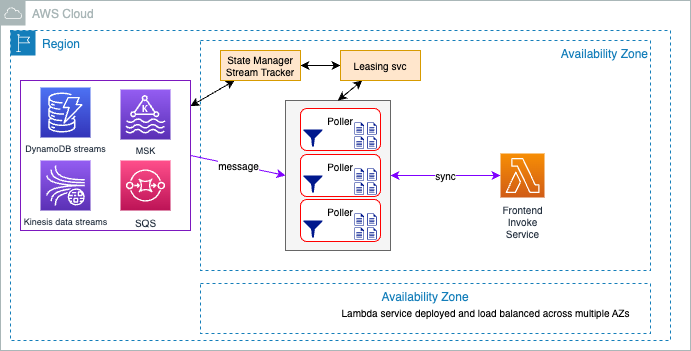

The diagram above was exported from draw.io. Its source (the exported page's mxGraphModel, read from the mxfile embedded in the PNG):
<mxGraphModel dx="867" dy="354" grid="1" gridSize="10" guides="1" tooltips="1" connect="1" arrows="1" fold="1" page="1" pageScale="1" pageWidth="850" pageHeight="1100" math="0" shadow="0">
  <root>
    <mxCell id="0" />
    <mxCell id="1" parent="0" />
    <mxCell id="2" value="AWS Cloud" style="sketch=0;outlineConnect=0;gradientColor=none;html=1;whiteSpace=wrap;fontSize=12;fontStyle=0;shape=mxgraph.aws4.group;grIcon=mxgraph.aws4.group_aws_cloud;strokeColor=#AAB7B8;fillColor=none;verticalAlign=top;align=left;spacingLeft=30;fontColor=#AAB7B8;dashed=0;" parent="1" vertex="1">
      <mxGeometry x="30" y="20" width="690" height="350" as="geometry" />
    </mxCell>
    <mxCell id="3" value="Region" style="points=[[0,0],[0.25,0],[0.5,0],[0.75,0],[1,0],[1,0.25],[1,0.5],[1,0.75],[1,1],[0.75,1],[0.5,1],[0.25,1],[0,1],[0,0.75],[0,0.5],[0,0.25]];outlineConnect=0;gradientColor=none;html=1;whiteSpace=wrap;fontSize=12;fontStyle=0;container=1;pointerEvents=0;collapsible=0;recursiveResize=0;shape=mxgraph.aws4.group;grIcon=mxgraph.aws4.group_region;strokeColor=#147EBA;fillColor=none;verticalAlign=top;align=left;spacingLeft=30;fontColor=#147EBA;dashed=1;" parent="1" vertex="1">
      <mxGeometry x="40" y="50" width="660" height="310" as="geometry" />
    </mxCell>
    <mxCell id="4" value="Availability Zone" style="fillColor=none;strokeColor=#147EBA;dashed=1;verticalAlign=top;fontStyle=0;fontColor=#147EBA;align=right;" parent="1" vertex="1">
      <mxGeometry x="230" y="60" width="450" height="230" as="geometry" />
    </mxCell>
    <mxCell id="5" value="Availability Zone" style="fillColor=none;strokeColor=#147EBA;dashed=1;verticalAlign=top;fontStyle=0;fontColor=#147EBA;" parent="1" vertex="1">
      <mxGeometry x="230" y="303" width="450" height="50" as="geometry" />
    </mxCell>
    <mxCell id="30" value="message" style="edgeStyle=none;html=1;strokeColor=#7F00FF;fontSize=10;startArrow=none;startFill=0;entryX=0;entryY=0.5;entryDx=0;entryDy=0;exitX=1;exitY=0.5;exitDx=0;exitDy=0;" parent="1" source="51" target="33" edge="1">
      <mxGeometry relative="1" as="geometry">
        <mxPoint x="350" y="190" as="targetPoint" />
        <mxPoint x="194" y="156.4096535659146" as="sourcePoint" />
      </mxGeometry>
    </mxCell>
    <mxCell id="12" value="Lambda service deployed and load balanced across multiple AZs" style="text;html=1;align=center;verticalAlign=middle;resizable=0;points=[];autosize=1;strokeColor=none;fillColor=none;fontSize=10;" parent="1" vertex="1">
      <mxGeometry x="360" y="317" width="310" height="30" as="geometry" />
    </mxCell>
    <mxCell id="33" value="" style="rounded=0;whiteSpace=wrap;html=1;fillColor=#f5f5f5;fontColor=#333333;strokeColor=#666666;" parent="1" vertex="1">
      <mxGeometry x="315" y="120" width="105" height="150" as="geometry" />
    </mxCell>
    <mxCell id="43" value="sync" style="edgeStyle=none;html=1;entryX=0;entryY=0.5;entryDx=0;entryDy=0;entryPerimeter=0;fontSize=10;startArrow=classic;startFill=1;strokeColor=#7F00FF;exitX=1;exitY=0.5;exitDx=0;exitDy=0;" parent="1" source="33" target="42" edge="1">
      <mxGeometry relative="1" as="geometry">
        <mxPoint x="485" y="186.44230769230774" as="sourcePoint" />
      </mxGeometry>
    </mxCell>
    <mxCell id="42" value="Frontend&lt;br style=&quot;font-size: 10px;&quot;&gt;Invoke &lt;br style=&quot;font-size: 10px;&quot;&gt;Service" style="sketch=0;points=[[0,0,0],[0.25,0,0],[0.5,0,0],[0.75,0,0],[1,0,0],[0,1,0],[0.25,1,0],[0.5,1,0],[0.75,1,0],[1,1,0],[0,0.25,0],[0,0.5,0],[0,0.75,0],[1,0.25,0],[1,0.5,0],[1,0.75,0]];outlineConnect=0;fontColor=#232F3E;gradientColor=#F78E04;gradientDirection=north;fillColor=#D05C17;strokeColor=#ffffff;dashed=0;verticalLabelPosition=bottom;verticalAlign=top;align=center;html=1;fontSize=10;fontStyle=0;aspect=fixed;shape=mxgraph.aws4.resourceIcon;resIcon=mxgraph.aws4.lambda;" parent="1" vertex="1">
      <mxGeometry x="530" y="173" width="44" height="44" as="geometry" />
    </mxCell>
    <mxCell id="46" style="edgeStyle=none;html=1;fontSize=10;startArrow=classic;startFill=1;" parent="1" source="45" target="51" edge="1">
      <mxGeometry relative="1" as="geometry" />
    </mxCell>
    <mxCell id="48" style="edgeStyle=none;html=1;fontSize=10;startArrow=classic;startFill=1;" parent="1" source="45" target="47" edge="1">
      <mxGeometry relative="1" as="geometry" />
    </mxCell>
    <mxCell id="45" value="State Manager&lt;br&gt;Stream Tracker" style="rounded=0;whiteSpace=wrap;html=1;fontSize=10;fillColor=#ffe6cc;strokeColor=#d79b00;" parent="1" vertex="1">
      <mxGeometry x="250" y="70" width="80" height="30" as="geometry" />
    </mxCell>
    <mxCell id="49" style="edgeStyle=none;html=1;entryX=0.5;entryY=0;entryDx=0;entryDy=0;fontSize=10;startArrow=classic;startFill=1;" parent="1" source="47" target="33" edge="1">
      <mxGeometry relative="1" as="geometry" />
    </mxCell>
    <mxCell id="47" value="Leasing svc" style="rounded=0;whiteSpace=wrap;html=1;fontSize=10;fillColor=#ffe6cc;strokeColor=#d79b00;" parent="1" vertex="1">
      <mxGeometry x="370" y="70" width="80" height="30" as="geometry" />
    </mxCell>
    <mxCell id="51" value="" style="rounded=0;whiteSpace=wrap;html=1;strokeColor=#7c18bf;fontSize=10;" vertex="1" parent="1">
      <mxGeometry x="50" y="100" width="170" height="150" as="geometry" />
    </mxCell>
    <mxCell id="52" value="DynamoDB streams" style="sketch=0;points=[[0,0,0],[0.25,0,0],[0.5,0,0],[0.75,0,0],[1,0,0],[0,1,0],[0.25,1,0],[0.5,1,0],[0.75,1,0],[1,1,0],[0,0.25,0],[0,0.5,0],[0,0.75,0],[1,0.25,0],[1,0.5,0],[1,0.75,0]];outlineConnect=0;fontColor=#232F3E;gradientColor=#4D72F3;gradientDirection=north;fillColor=#3334B9;strokeColor=#ffffff;dashed=0;verticalLabelPosition=bottom;verticalAlign=top;align=center;html=1;fontSize=9;fontStyle=0;aspect=fixed;shape=mxgraph.aws4.resourceIcon;resIcon=mxgraph.aws4.dynamodb;" vertex="1" parent="1">
      <mxGeometry x="70" y="107" width="50" height="50" as="geometry" />
    </mxCell>
    <mxCell id="53" value="Kinesis data streams" style="sketch=0;points=[[0,0,0],[0.25,0,0],[0.5,0,0],[0.75,0,0],[1,0,0],[0,1,0],[0.25,1,0],[0.5,1,0],[0.75,1,0],[1,1,0],[0,0.25,0],[0,0.5,0],[0,0.75,0],[1,0.25,0],[1,0.5,0],[1,0.75,0]];outlineConnect=0;fontColor=#232F3E;gradientColor=#945DF2;gradientDirection=north;fillColor=#5A30B5;strokeColor=#ffffff;dashed=0;verticalLabelPosition=bottom;verticalAlign=top;align=center;html=1;fontSize=9;fontStyle=0;aspect=fixed;shape=mxgraph.aws4.resourceIcon;resIcon=mxgraph.aws4.kinesis_data_streams;" vertex="1" parent="1">
      <mxGeometry x="70" y="180" width="50" height="50" as="geometry" />
    </mxCell>
    <mxCell id="54" value="MSK" style="sketch=0;points=[[0,0,0],[0.25,0,0],[0.5,0,0],[0.75,0,0],[1,0,0],[0,1,0],[0.25,1,0],[0.5,1,0],[0.75,1,0],[1,1,0],[0,0.25,0],[0,0.5,0],[0,0.75,0],[1,0.25,0],[1,0.5,0],[1,0.75,0]];outlineConnect=0;fontColor=#232F3E;gradientColor=#945DF2;gradientDirection=north;fillColor=#5A30B5;strokeColor=#ffffff;dashed=0;verticalLabelPosition=bottom;verticalAlign=top;align=center;html=1;fontSize=9;fontStyle=0;aspect=fixed;shape=mxgraph.aws4.resourceIcon;resIcon=mxgraph.aws4.managed_streaming_for_kafka;" vertex="1" parent="1">
      <mxGeometry x="150" y="109" width="50" height="50" as="geometry" />
    </mxCell>
    <mxCell id="55" value="SQS" style="sketch=0;points=[[0,0,0],[0.25,0,0],[0.5,0,0],[0.75,0,0],[1,0,0],[0,1,0],[0.25,1,0],[0.5,1,0],[0.75,1,0],[1,1,0],[0,0.25,0],[0,0.5,0],[0,0.75,0],[1,0.25,0],[1,0.5,0],[1,0.75,0]];outlineConnect=0;fontColor=#232F3E;gradientColor=#FF4F8B;gradientDirection=north;fillColor=#BC1356;strokeColor=#ffffff;dashed=0;verticalLabelPosition=bottom;verticalAlign=top;align=center;html=1;fontSize=10;fontStyle=0;aspect=fixed;shape=mxgraph.aws4.resourceIcon;resIcon=mxgraph.aws4.sqs;" vertex="1" parent="1">
      <mxGeometry x="150" y="180" width="50" height="50" as="geometry" />
    </mxCell>
    <mxCell id="71" value="" style="group" vertex="1" connectable="0" parent="1">
      <mxGeometry x="330" y="128" width="80" height="42" as="geometry" />
    </mxCell>
    <mxCell id="34" value="Poller" style="rounded=1;whiteSpace=wrap;html=1;fontSize=10;strokeColor=#FF0000;horizontal=1;verticalAlign=top;" parent="71" vertex="1">
      <mxGeometry width="80" height="42" as="geometry" />
    </mxCell>
    <mxCell id="56" value="" style="sketch=0;aspect=fixed;pointerEvents=1;shadow=0;dashed=0;html=1;strokeColor=none;labelPosition=center;verticalLabelPosition=bottom;verticalAlign=top;align=center;fillColor=#00188D;shape=mxgraph.mscae.enterprise.filter" vertex="1" parent="71">
      <mxGeometry x="3" y="21" width="18.89" height="17" as="geometry" />
    </mxCell>
    <mxCell id="64" value="" style="group;movable=1;resizable=1;rotatable=1;deletable=1;editable=1;connectable=1;" vertex="1" connectable="0" parent="71">
      <mxGeometry x="54" y="14" width="22.200000000000045" height="26" as="geometry" />
    </mxCell>
    <mxCell id="65" value="" style="sketch=0;aspect=fixed;pointerEvents=1;shadow=0;dashed=0;html=1;strokeColor=none;labelPosition=center;verticalLabelPosition=bottom;verticalAlign=top;align=center;fillColor=#00188D;shape=mxgraph.mscae.enterprise.document;movable=1;resizable=1;rotatable=1;deletable=1;editable=1;connectable=1;" vertex="1" parent="64">
      <mxGeometry width="9.6" height="12" as="geometry" />
    </mxCell>
    <mxCell id="66" value="" style="sketch=0;aspect=fixed;pointerEvents=1;shadow=0;dashed=0;html=1;strokeColor=none;labelPosition=center;verticalLabelPosition=bottom;verticalAlign=top;align=center;fillColor=#00188D;shape=mxgraph.mscae.enterprise.document;movable=1;resizable=1;rotatable=1;deletable=1;editable=1;connectable=1;" vertex="1" parent="64">
      <mxGeometry x="12.600000000000023" width="9.6" height="12" as="geometry" />
    </mxCell>
    <mxCell id="67" value="" style="sketch=0;aspect=fixed;pointerEvents=1;shadow=0;dashed=0;html=1;strokeColor=none;labelPosition=center;verticalLabelPosition=bottom;verticalAlign=top;align=center;fillColor=#00188D;shape=mxgraph.mscae.enterprise.document;movable=1;resizable=1;rotatable=1;deletable=1;editable=1;connectable=1;" vertex="1" parent="64">
      <mxGeometry y="14" width="9.6" height="12" as="geometry" />
    </mxCell>
    <mxCell id="68" value="" style="sketch=0;aspect=fixed;pointerEvents=1;shadow=0;dashed=0;html=1;strokeColor=none;labelPosition=center;verticalLabelPosition=bottom;verticalAlign=top;align=center;fillColor=#00188D;shape=mxgraph.mscae.enterprise.document;movable=1;resizable=1;rotatable=1;deletable=1;editable=1;connectable=1;" vertex="1" parent="64">
      <mxGeometry x="12.600000000000023" y="14" width="9.6" height="12" as="geometry" />
    </mxCell>
    <mxCell id="72" value="" style="group" vertex="1" connectable="0" parent="1">
      <mxGeometry x="330" y="174" width="80" height="42" as="geometry" />
    </mxCell>
    <mxCell id="73" value="Poller" style="rounded=1;whiteSpace=wrap;html=1;fontSize=10;strokeColor=#FF0000;horizontal=1;verticalAlign=top;" vertex="1" parent="72">
      <mxGeometry width="80" height="42" as="geometry" />
    </mxCell>
    <mxCell id="74" value="" style="sketch=0;aspect=fixed;pointerEvents=1;shadow=0;dashed=0;html=1;strokeColor=none;labelPosition=center;verticalLabelPosition=bottom;verticalAlign=top;align=center;fillColor=#00188D;shape=mxgraph.mscae.enterprise.filter" vertex="1" parent="72">
      <mxGeometry x="3" y="21" width="18.89" height="17" as="geometry" />
    </mxCell>
    <mxCell id="75" value="" style="group;movable=1;resizable=1;rotatable=1;deletable=1;editable=1;connectable=1;" vertex="1" connectable="0" parent="72">
      <mxGeometry x="54" y="14" width="22.200000000000045" height="26" as="geometry" />
    </mxCell>
    <mxCell id="76" value="" style="sketch=0;aspect=fixed;pointerEvents=1;shadow=0;dashed=0;html=1;strokeColor=none;labelPosition=center;verticalLabelPosition=bottom;verticalAlign=top;align=center;fillColor=#00188D;shape=mxgraph.mscae.enterprise.document;movable=1;resizable=1;rotatable=1;deletable=1;editable=1;connectable=1;" vertex="1" parent="75">
      <mxGeometry width="9.6" height="12" as="geometry" />
    </mxCell>
    <mxCell id="77" value="" style="sketch=0;aspect=fixed;pointerEvents=1;shadow=0;dashed=0;html=1;strokeColor=none;labelPosition=center;verticalLabelPosition=bottom;verticalAlign=top;align=center;fillColor=#00188D;shape=mxgraph.mscae.enterprise.document;movable=1;resizable=1;rotatable=1;deletable=1;editable=1;connectable=1;" vertex="1" parent="75">
      <mxGeometry x="12.600000000000023" width="9.6" height="12" as="geometry" />
    </mxCell>
    <mxCell id="78" value="" style="sketch=0;aspect=fixed;pointerEvents=1;shadow=0;dashed=0;html=1;strokeColor=none;labelPosition=center;verticalLabelPosition=bottom;verticalAlign=top;align=center;fillColor=#00188D;shape=mxgraph.mscae.enterprise.document;movable=1;resizable=1;rotatable=1;deletable=1;editable=1;connectable=1;" vertex="1" parent="75">
      <mxGeometry y="14" width="9.6" height="12" as="geometry" />
    </mxCell>
    <mxCell id="79" value="" style="sketch=0;aspect=fixed;pointerEvents=1;shadow=0;dashed=0;html=1;strokeColor=none;labelPosition=center;verticalLabelPosition=bottom;verticalAlign=top;align=center;fillColor=#00188D;shape=mxgraph.mscae.enterprise.document;movable=1;resizable=1;rotatable=1;deletable=1;editable=1;connectable=1;" vertex="1" parent="75">
      <mxGeometry x="12.600000000000023" y="14" width="9.6" height="12" as="geometry" />
    </mxCell>
    <mxCell id="80" value="" style="group" vertex="1" connectable="0" parent="1">
      <mxGeometry x="330" y="219" width="80" height="42" as="geometry" />
    </mxCell>
    <mxCell id="81" value="Poller" style="rounded=1;whiteSpace=wrap;html=1;fontSize=10;strokeColor=#FF0000;horizontal=1;verticalAlign=top;" vertex="1" parent="80">
      <mxGeometry width="80" height="42" as="geometry" />
    </mxCell>
    <mxCell id="82" value="" style="sketch=0;aspect=fixed;pointerEvents=1;shadow=0;dashed=0;html=1;strokeColor=none;labelPosition=center;verticalLabelPosition=bottom;verticalAlign=top;align=center;fillColor=#00188D;shape=mxgraph.mscae.enterprise.filter" vertex="1" parent="80">
      <mxGeometry x="3" y="21" width="18.89" height="17" as="geometry" />
    </mxCell>
    <mxCell id="83" value="" style="group;movable=1;resizable=1;rotatable=1;deletable=1;editable=1;connectable=1;" vertex="1" connectable="0" parent="80">
      <mxGeometry x="54" y="14" width="22.200000000000045" height="26" as="geometry" />
    </mxCell>
    <mxCell id="84" value="" style="sketch=0;aspect=fixed;pointerEvents=1;shadow=0;dashed=0;html=1;strokeColor=none;labelPosition=center;verticalLabelPosition=bottom;verticalAlign=top;align=center;fillColor=#00188D;shape=mxgraph.mscae.enterprise.document;movable=1;resizable=1;rotatable=1;deletable=1;editable=1;connectable=1;" vertex="1" parent="83">
      <mxGeometry width="9.6" height="12" as="geometry" />
    </mxCell>
    <mxCell id="85" value="" style="sketch=0;aspect=fixed;pointerEvents=1;shadow=0;dashed=0;html=1;strokeColor=none;labelPosition=center;verticalLabelPosition=bottom;verticalAlign=top;align=center;fillColor=#00188D;shape=mxgraph.mscae.enterprise.document;movable=1;resizable=1;rotatable=1;deletable=1;editable=1;connectable=1;" vertex="1" parent="83">
      <mxGeometry x="12.600000000000023" width="9.6" height="12" as="geometry" />
    </mxCell>
    <mxCell id="86" value="" style="sketch=0;aspect=fixed;pointerEvents=1;shadow=0;dashed=0;html=1;strokeColor=none;labelPosition=center;verticalLabelPosition=bottom;verticalAlign=top;align=center;fillColor=#00188D;shape=mxgraph.mscae.enterprise.document;movable=1;resizable=1;rotatable=1;deletable=1;editable=1;connectable=1;" vertex="1" parent="83">
      <mxGeometry y="14" width="9.6" height="12" as="geometry" />
    </mxCell>
    <mxCell id="87" value="" style="sketch=0;aspect=fixed;pointerEvents=1;shadow=0;dashed=0;html=1;strokeColor=none;labelPosition=center;verticalLabelPosition=bottom;verticalAlign=top;align=center;fillColor=#00188D;shape=mxgraph.mscae.enterprise.document;movable=1;resizable=1;rotatable=1;deletable=1;editable=1;connectable=1;" vertex="1" parent="83">
      <mxGeometry x="12.600000000000023" y="14" width="9.6" height="12" as="geometry" />
    </mxCell>
  </root>
</mxGraphModel>